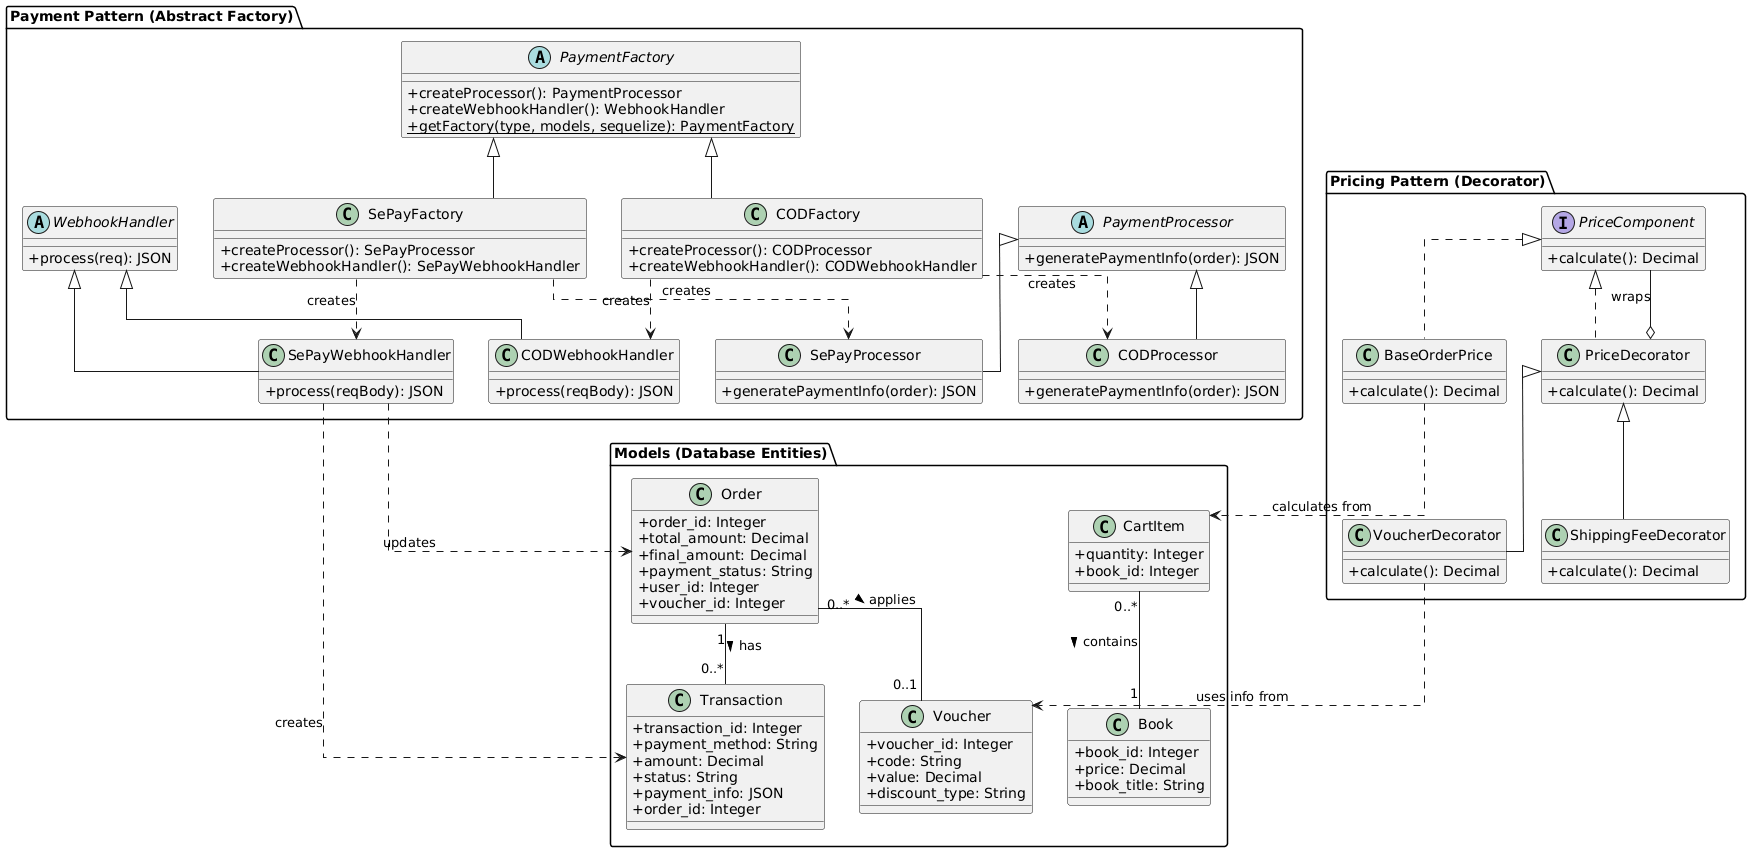

The diagram above was rendered by PlantUML. Its source (embedded in the PNG):
@startuml
skinparam classAttributeIconSize 0
skinparam linetype ortho

package "Models (Database Entities)" {
    class Order {
        +order_id: Integer
        +total_amount: Decimal
        +final_amount: Decimal
        +payment_status: String
        +user_id: Integer
        +voucher_id: Integer
    }

    class Transaction {
        +transaction_id: Integer
        +payment_method: String
        +amount: Decimal
        +status: String
        +payment_info: JSON
        +order_id: Integer
    }

    class Voucher {
        +voucher_id: Integer
        +code: String
        +value: Decimal
        +discount_type: String
    }

    class Book {
        +book_id: Integer
        +price: Decimal
        +book_title: String
    }

    class CartItem {
        +quantity: Integer
        +book_id: Integer
    }

    Order "1" -- "0..*" Transaction : has >
    Order "0..*" -- "0..1" Voucher : applies >
    CartItem "0..*" -- "1" Book : contains >
}

package "Payment Pattern (Abstract Factory)" {
    abstract class PaymentFactory {
        +createProcessor(): PaymentProcessor
        +createWebhookHandler(): WebhookHandler
        +{static} getFactory(type, models, sequelize): PaymentFactory
    }

    class SePayFactory {
        +createProcessor(): SePayProcessor
        +createWebhookHandler(): SePayWebhookHandler
    }

    class CODFactory {
        +createProcessor(): CODProcessor
        +createWebhookHandler(): CODWebhookHandler
    }

    abstract class PaymentProcessor {
        +generatePaymentInfo(order): JSON
    }

    class SePayProcessor {
        +generatePaymentInfo(order): JSON
    }

    class CODProcessor {
        +generatePaymentInfo(order): JSON
    }

    abstract class WebhookHandler {
        +process(req): JSON
    }

    class SePayWebhookHandler {
        +process(reqBody): JSON
    }

    class CODWebhookHandler {
        +process(reqBody): JSON
    }

    ' Relationships
    PaymentFactory <|-- SePayFactory
    PaymentFactory <|-- CODFactory
    
    PaymentProcessor <|-- SePayProcessor
    PaymentProcessor <|-- CODProcessor

    WebhookHandler <|-- SePayWebhookHandler
    WebhookHandler <|-- CODWebhookHandler

    SePayFactory ..> SePayProcessor : creates
    SePayFactory ..> SePayWebhookHandler : creates
    CODFactory ..> CODProcessor : creates
    CODFactory ..> CODWebhookHandler : creates

    ' Pattern connects to Model
    SePayWebhookHandler ..> Order : updates
    SePayWebhookHandler ..> Transaction : creates
}

package "Pricing Pattern (Decorator)" {
    interface PriceComponent {
        +calculate(): Decimal
    }

    class BaseOrderPrice {
        +calculate(): Decimal
    }

    class PriceDecorator {
        +calculate(): Decimal
    }

    class VoucherDecorator {
        +calculate(): Decimal
    }

    class ShippingFeeDecorator {
        +calculate(): Decimal
    }

    ' Relationships
    PriceComponent <|.. BaseOrderPrice
    PriceComponent <|.. PriceDecorator
    PriceDecorator <|-- VoucherDecorator
    PriceDecorator <|-- ShippingFeeDecorator
    
    PriceDecorator o-- PriceComponent : wraps

    ' Pattern connects to Model
    BaseOrderPrice ..> CartItem : calculates from
    VoucherDecorator ..> Voucher : uses info from
}
@enduml